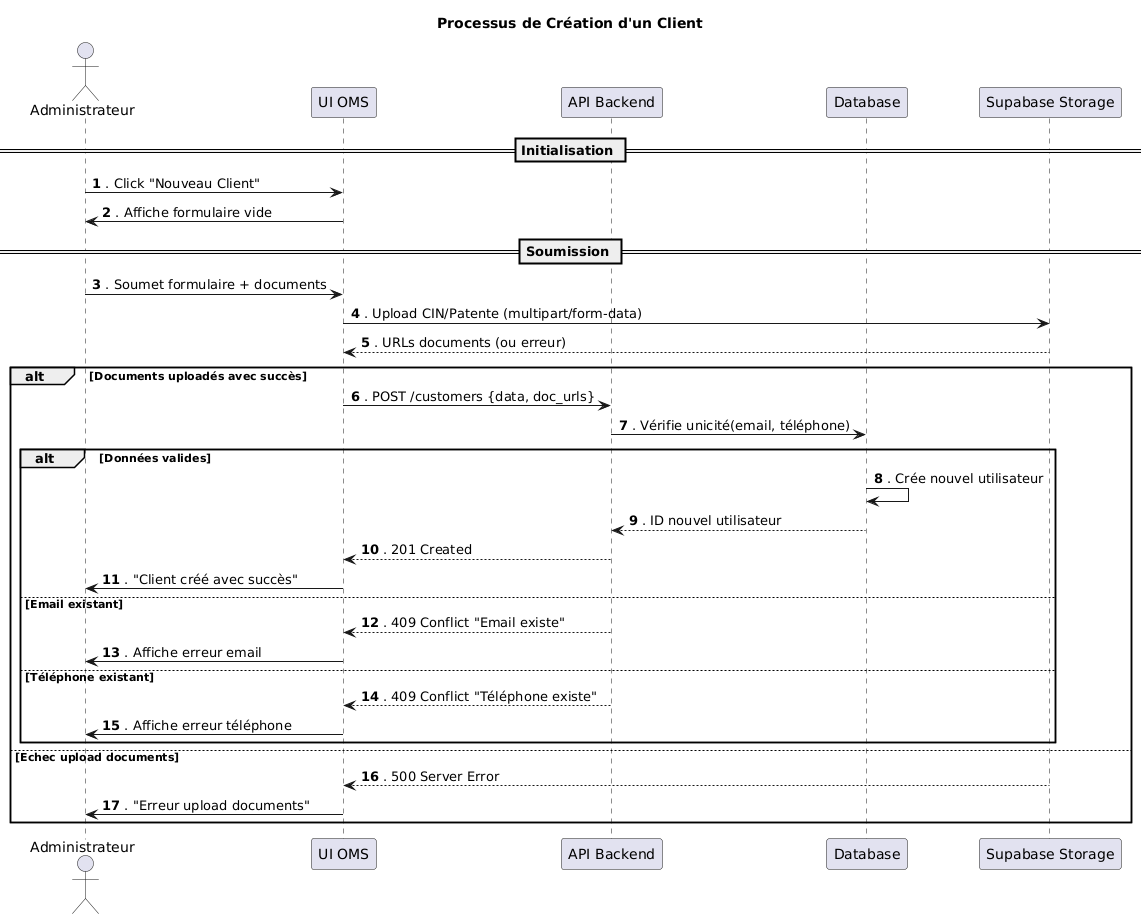

The diagram above was rendered by PlantUML. Its source (embedded in the PNG):
@startuml
actor Administrateur
participant "UI OMS" as UI
participant "API Backend" as API
participant "Database" as DB
participant "Supabase Storage" as Storage

autonumber
title Processus de Création d'un Client

== Initialisation ==
Administrateur -> UI :. Click "Nouveau Client"
UI -> Administrateur :. Affiche formulaire vide

== Soumission ==
Administrateur -> UI :. Soumet formulaire + documents
UI -> Storage :. Upload CIN/Patente (multipart/form-data)
Storage --> UI :. URLs documents (ou erreur)

alt Documents uploadés avec succès
    UI -> API :. POST /customers {data, doc_urls}
    API -> DB :. Vérifie unicité(email, téléphone)
    
    alt Données valides
        DB -> DB :. Crée nouvel utilisateur
        DB --> API :. ID nouvel utilisateur
        API --> UI :. 201 Created
        UI -> Administrateur :. "Client créé avec succès"
        
    else Email existant
        API --> UI :. 409 Conflict "Email existe"
        UI -> Administrateur :. Affiche erreur email
        
    else Téléphone existant
        API --> UI :. 409 Conflict "Téléphone existe"
        UI -> Administrateur :. Affiche erreur téléphone
    end
    
else Echec upload documents
    Storage --> UI :. 500 Server Error
    UI -> Administrateur :. "Erreur upload documents"
end
@enduml